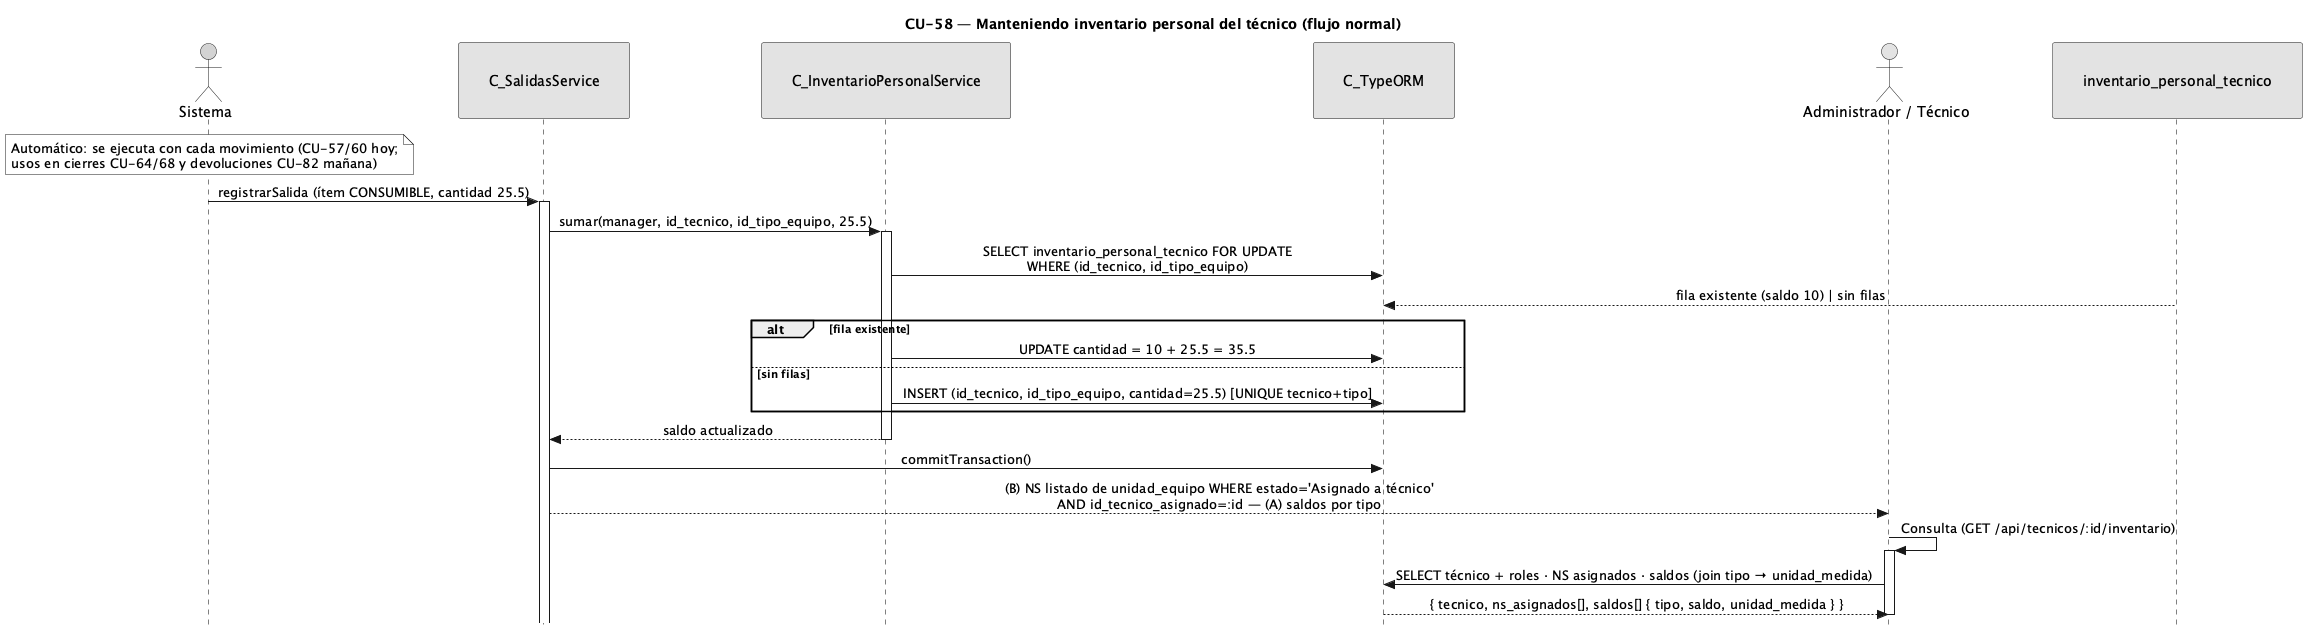

The diagram above was rendered by PlantUML. Its source (embedded in the PNG):
@startuml CU58-normal
title CU-58 — Manteniendo inventario personal del técnico (flujo normal)
skinparam style strictuml
skinparam monochrome true
skinparam shadowing false
skinparam sequenceMessageAlign center
<style>
sequenceDiagram {
  participant {
    padding 30
  }
  actor {
    padding 12
  }
}
</style>
skinparam sequence {
  MessageAlign center
  LifeLineBorderColor black
}
hide footbox

actor "Sistema" as sys #lightgrey
participant "C_SalidasService" as svc
participant "C_InventarioPersonalService" as ips
participant "C_TypeORM" as orm
actor "Administrador / Técnico" as user
participant "inventario_personal_tecnico" as invp

note over sys : Automático: se ejecuta con cada movimiento (CU-57/60 hoy;\nusos en cierres CU-64/68 y devoluciones CU-82 mañana)

sys -> svc : registrarSalida (ítem CONSUMIBLE, cantidad 25.5)
activate svc
svc -> ips : sumar(manager, id_tecnico, id_tipo_equipo, 25.5)
activate ips
ips -> orm : SELECT inventario_personal_tecnico FOR UPDATE\nWHERE (id_tecnico, id_tipo_equipo)
invp --> orm : fila existente (saldo 10) | sin filas
alt fila existente
    ips -> orm : UPDATE cantidad = 10 + 25.5 = 35.5
else sin filas
    ips -> orm : INSERT (id_tecnico, id_tipo_equipo, cantidad=25.5) [UNIQUE tecnico+tipo]
end
ips --> svc : saldo actualizado
deactivate ips
svc -> orm : commitTransaction()
svc --> user : (B) NS listado de unidad_equipo WHERE estado='Asignado a técnico'\nAND id_tecnico_asignado=:id — (A) saldos por tipo

user -> user : Consulta (GET /api/tecnicos/:id/inventario)
activate user
user -> orm : SELECT técnico + roles · NS asignados · saldos (join tipo → unidad_medida)
orm --> user : { tecnico, ns_asignados[], saldos[] { tipo, saldo, unidad_medida } }
deactivate user
@enduml